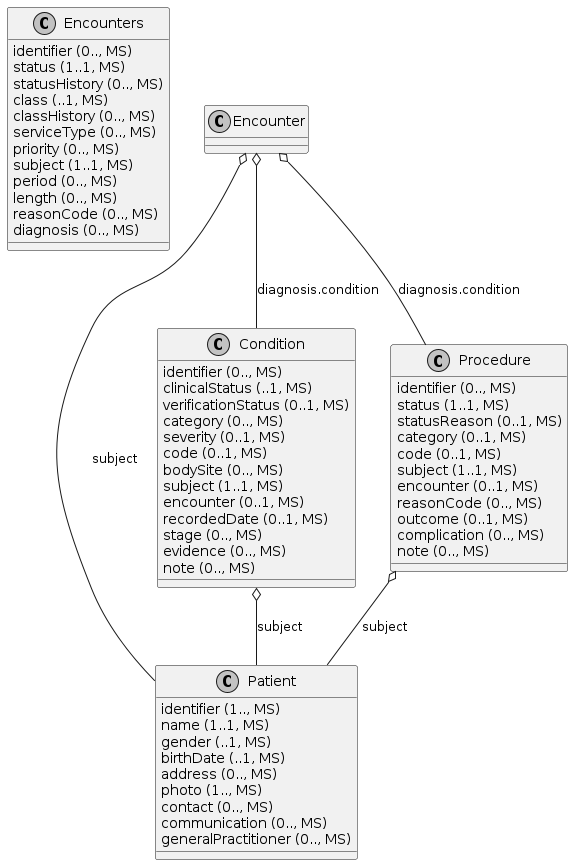

The diagram above was rendered by PlantUML. Its source (embedded in the PNG):
@startuml
skinparam monochrome true
class Encounters {
  {field} identifier (0.., MS)
  {field} status (1..1, MS)
  {field} statusHistory (0.., MS)
  {field} class (..1, MS)
  {field} classHistory (0.., MS)
  {field} serviceType (0.., MS)
  {field} priority (0.., MS)
  {field} subject (1..1, MS)
  {field} period (0.., MS)
  {field} length (0.., MS)
  {field} reasonCode (0.., MS)
  {field} diagnosis (0.., MS)
}
class Patient {
  {field} identifier (1.., MS)
  {field} name (1..1, MS)
  {field} gender (..1, MS)
  {field} birthDate (..1, MS)
  {field} address (0.., MS)
  {field} photo (1.., MS)
  {field} contact (0.., MS)
  {field} communication (0.., MS)
  {field} generalPractitioner (0.., MS)
}
class Condition {
  {field} identifier (0.., MS)
  {field} clinicalStatus (..1, MS)
  {field} verificationStatus (0..1, MS)
  {field} category (0.., MS)
  {field} severity (0..1, MS)
  {field} code (0..1, MS)
  {field} bodySite (0.., MS)
  {field} subject (1..1, MS)
  {field} encounter (0..1, MS)
  {field} recordedDate (0..1, MS)
  {field} stage (0.., MS)
  {field} evidence (0.., MS)
  {field} note (0.., MS)
}
class Procedure {
  {field} identifier (0.., MS)
  {field} status (1..1, MS)
  {field} statusReason (0..1, MS)
  {field} category (0..1, MS)
  {field} code (0..1, MS)
  {field} subject (1..1, MS)
  {field} encounter (0..1, MS)
  {field} reasonCode (0.., MS)
  {field} outcome (0..1, MS)
  {field} complication (0.., MS)
  {field} note (0.., MS)
}

Encounter o-- Patient: subject
Encounter o-- Condition: diagnosis.condition
Encounter o-- Procedure: diagnosis.condition
Condition o-- Patient: subject
Procedure o-- Patient: subject
@enduml